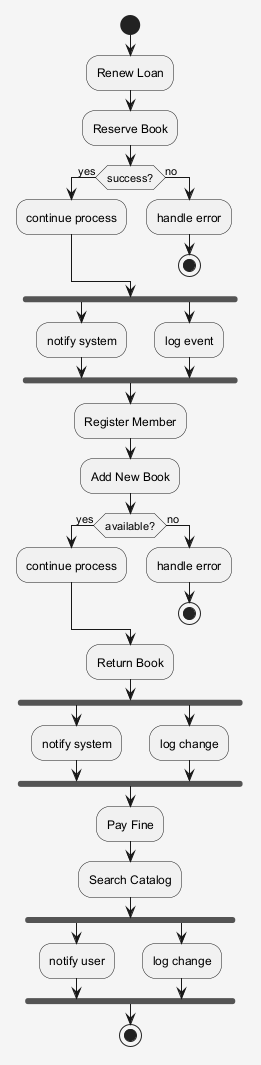

The diagram above was rendered by PlantUML. Its source (embedded in the PNG):
@startuml
skinparam shadowing false
skinparam backgroundColor #F5F5F5
start
:Renew Loan;
:Reserve Book;
if (success?) then (yes)
:continue process;
else (no)
:handle error;
stop
endif
fork
:notify system;
fork again
:log event;
end fork
:Register Member;
:Add New Book;
if (available?) then (yes)
:continue process;
else (no)
:handle error;
stop
endif
:Return Book;
fork
:notify system;
fork again
:log change;
end fork
:Pay Fine;
:Search Catalog;
fork
:notify user;
fork again
:log change;
end fork
stop
@enduml